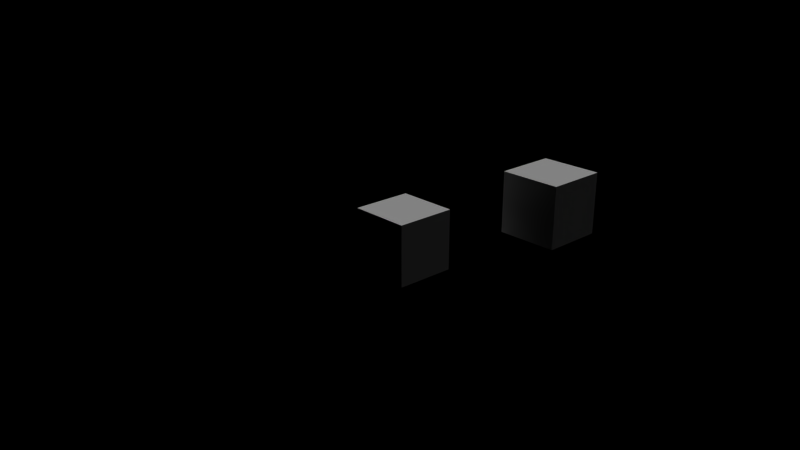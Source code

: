 # Source: game_reload.blend  (saved by Blender 2.78.0; exported with 4.5.12 LTS)
import bpy
from mathutils import Matrix  # noqa: F401  (used for matrix-valued properties, if any)

bpy.ops.wm.read_factory_settings(use_empty=True)
scene = bpy.context.scene
scene.name = 'Scene'

# ---- collections
col_collection_1 = bpy.data.collections.new('Collection 1'); scene.collection.children.link(col_collection_1)

# ---- world
world_world = bpy.data.worlds.new('World'); scene.world = world_world
world_world.color = (0.0, 0.0, 0.0)
world_world.use_sun_shadow = False
world_world.sun_shadow_jitter_overblur = 0.0
world_world.cycles.sampling_method = 'NONE'
world_world.cycles.sample_map_resolution = 256

# ---- cameras
cam_camera_001 = bpy.data.cameras.new('Camera.001')
cam_camera_001.clip_end = 100.0
cam_camera_001.lens = 35.0
cam_camera_001.sensor_width = 32.0
cam_camera_001.sensor_height = 18.0
cam_camera_001.display_size = 2.0
cam_camera_001.dof.focus_distance = 0.0
cam_camera_001.dof.aperture_fstop = 128.0

# ---- lights
light_sun_001 = bpy.data.lights.new('Sun.001', 'SUN')
light_sun_001.transmission_factor = 0.0
light_sun_001.angle = 0.1993
light_sun_001.energy = 1.0
light_sun_001.shadow_buffer_clip_start = 0.5
light_sun_001.shadow_soft_size = 0.1
light_sun_001.shadow_cascade_max_distance = 1000.0

# ---- meshes
me_cube_000 = bpy.data.meshes.new('Cube.000')
me_cube_000.from_pydata([(-1.0, -1.0, -1.0), (-1.0, -1.0, 1.0), (-1.0, 1.0, -1.0), (-1.0, 1.0, 1.0), (1.0, -1.0, -1.0), (1.0, -1.0, 1.0), (1.0, 1.0, -1.0), (1.0, 1.0, 1.0)], [], [(1, 3, 2, 0), (3, 7, 6, 2), (7, 5, 4, 6), (5, 1, 0, 4), (0, 2, 6, 4), (5, 7, 3, 1)])
me_cube_000.materials.append(None)
me_cube_000.use_remesh_preserve_volume = False
me_cube_000.use_remesh_preserve_attributes = False
me_cube_000.use_mirror_vertex_groups = False
me_cube_000.update()
me_cube_008 = bpy.data.meshes.new('Cube.008')
me_cube_008.from_pydata([(-1.0, -1.0, -1.0), (-1.0, -1.0, 1.0), (-1.0, 1.0, -1.0), (-1.0, 1.0, 1.0), (1.0, -1.0, -1.0), (1.0, -1.0, 1.0), (1.0, 1.0, -1.0), (1.0, 1.0, 1.0)], [], [(1, 3, 2, 0), (3, 7, 6, 2), (7, 5, 4, 6), (5, 1, 0, 4), (0, 2, 6, 4), (5, 7, 3, 1)])
me_cube_008.materials.append(None)
me_cube_008.use_remesh_preserve_volume = False
me_cube_008.use_remesh_preserve_attributes = False
me_cube_008.use_mirror_vertex_groups = False
me_cube_008.update()

# ---- objects
ob_cube_001 = bpy.data.objects.new('Cube.001', me_cube_000)
ob_camera = bpy.data.objects.new('Camera', cam_camera_001)
ob_sun = bpy.data.objects.new('Sun', light_sun_001)
ob_cube = bpy.data.objects.new('Cube', me_cube_008)

# ---- transforms, parenting, visibility, modifiers, constraints
ob_cube_001.location = (2.719, 3.602, 1.046)
ob_cube_001.lineart.crease_threshold = 0.0
ob_camera.location = (18.48, -16.95, 10.3)
ob_camera.rotation_euler = (1.197, -4.516e-07, 0.833)
ob_camera.scale = (1.0, 1.0, 1.0)
ob_camera.lineart.crease_threshold = 0.0
ob_sun.location = (0.0, 0.0, 15.0)
ob_sun.rotation_euler = (-0.5236, -9.313e-10, 2.495e-10)
ob_sun.lineart.crease_threshold = 0.0
ob_cube.location = (0.0, 0.0, 0.0)
ob_cube.lineart.crease_threshold = 0.0

# ---- collection membership
col_collection_1.objects.link(ob_cube_001)
col_collection_1.objects.link(ob_camera)
col_collection_1.objects.link(ob_sun)
col_collection_1.objects.link(ob_cube)

# ---- scene / render settings (as saved in the file)
scene.camera = ob_camera
scene.frame_start = 1; scene.frame_end = 250; scene.frame_set(2)
scene.render.engine = 'BLENDER_EEVEE_NEXT'
scene.render.resolution_percentage = 50
scene.render.dither_intensity = 0.0
scene.cycles.use_denoising = False
scene.cycles.samples = 10
scene.cycles.sampling_pattern = 'TABULATED_SOBOL'
scene.cycles.light_sampling_threshold = 0.0
scene.cycles.use_adaptive_sampling = False
scene.cycles.use_light_tree = False
scene.cycles.blur_glossy = 0.0
scene.cycles.pixel_filter_type = 'GAUSSIAN'
scene.cycles.sample_clamp_indirect = 0.0
scene.view_settings.view_transform = 'Standard'
bpy.context.view_layer.update()
